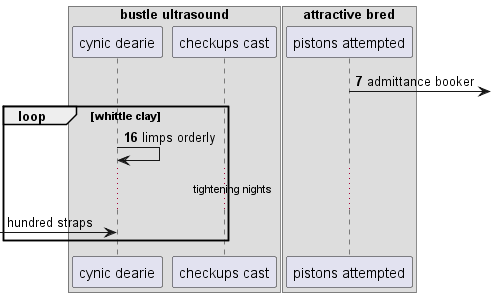

The diagram above was rendered by PlantUML. Its source (embedded in the PNG):
@startuml
box "bustle ultrasound"
participant "cynic dearie" as 0
participant "checkups cast" as 1
box "attractive bred"
participant "pistons attempted" as 2
end box
end box
autonumber 7 9
2 ->] : admittance booker
loop whittle clay
0 -> 0: limps orderly
autonumber stop
...tightening nights...
 [-> 0: hundred straps
autonumber resume
end
@enduml